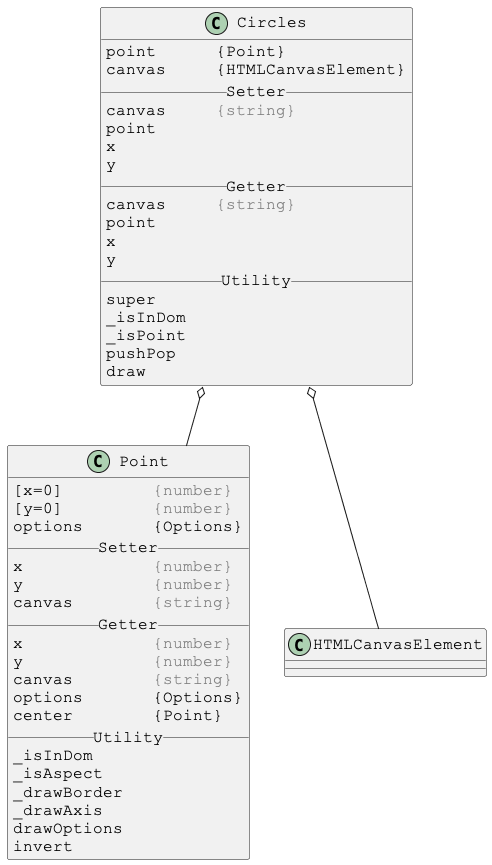

The diagram above was rendered by PlantUML. Its source (embedded in the PNG):
@startuml

skinparam DefaultFontSize 16
skinparam DefaultFontName Courier New

class Circles {
point      {Point}
canvas     {HTMLCanvasElement}
__ Setter __
canvas     <color:gray>{string}</color>
point
x
y
__ Getter __
canvas     <color:gray>{string}</color>
point
x
y
__ Utility __
super
_isInDom
_isPoint
pushPop
draw
}

Circles o-- Point
Circles o-- HTMLCanvasElement



skinparam DefaultFontSize 16
skinparam DefaultFontName Courier New

class Point {
[x=0]         <color:gray>{number}</color>
[y=0]         <color:gray>{number}</color>
options       {Options}
__ Setter __
x             <color:gray>{number}</color>
y             <color:gray>{number}</color>
canvas        <color:gray>{string}</color>
__ Getter __
x             <color:gray>{number}</color>
y             <color:gray>{number}</color>
canvas        <color:gray>{string}</color>
options       {Options}
center        {Point}
__ Utility __
_isInDom
_isAspect
_drawBorder
_drawAxis
drawOptions
invert
}

@enduml